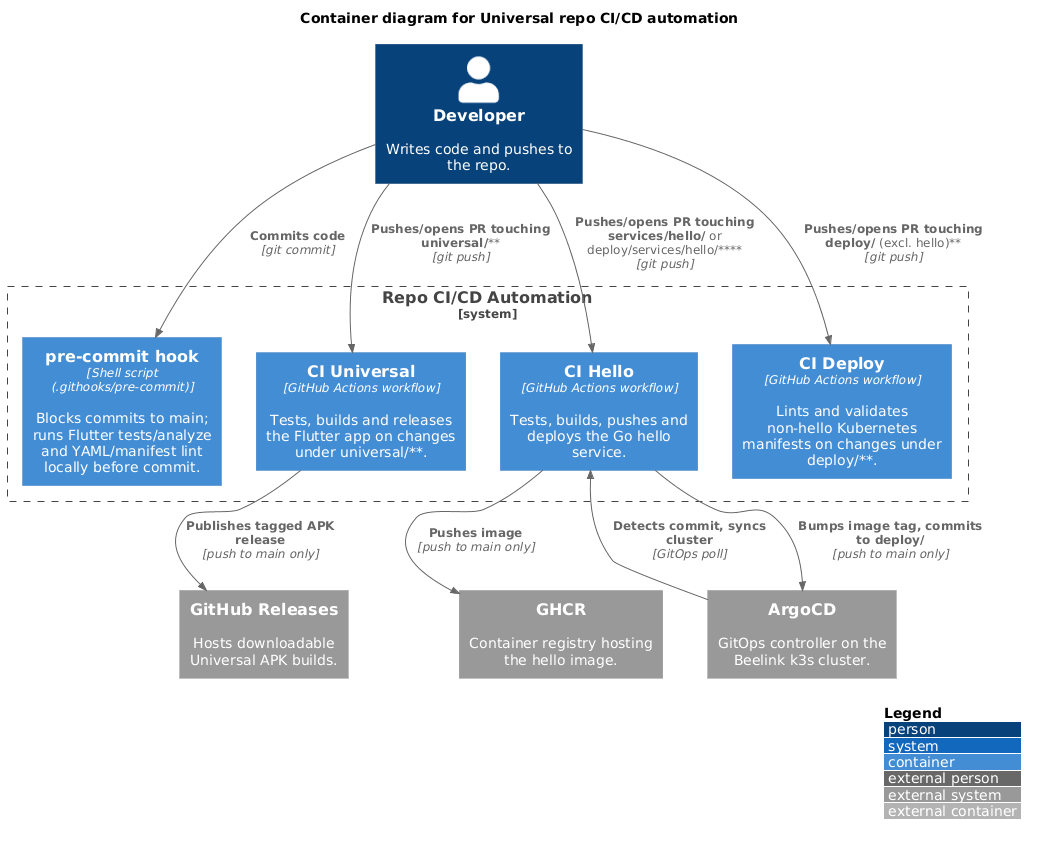

The diagram above was rendered by PlantUML. Its source (embedded in the PNG):
@startuml
!include <C4/C4_Container.puml>

title Container diagram for Universal repo CI/CD automation

Person(developer, "Developer", "Writes code and pushes to the repo.")

System_Boundary(automation, "Repo CI/CD Automation") {
    Container(precommit, "pre-commit hook", "Shell script (.githooks/pre-commit)", "Blocks commits to main; runs Flutter tests/analyze and YAML/manifest lint locally before commit.")
    Container(ciUniversal, "CI Universal", "GitHub Actions workflow", "Tests, builds and releases the Flutter app on changes under universal/**.")
    Container(ciHello, "CI Hello", "GitHub Actions workflow", "Tests, builds, pushes and deploys the Go hello service.")
    Container(ciDeploy, "CI Deploy", "GitHub Actions workflow", "Lints and validates non-hello Kubernetes manifests on changes under deploy/**.")
}

System_Ext(ghcr, "GHCR", "Container registry hosting the hello image.")
System_Ext(ghReleases, "GitHub Releases", "Hosts downloadable Universal APK builds.")
System_Ext(argocd, "ArgoCD", "GitOps controller on the Beelink k3s cluster.")

Rel(developer, precommit, "Commits code", "git commit")
Rel(developer, ciUniversal, "Pushes/opens PR touching universal/**", "git push")
Rel(developer, ciHello, "Pushes/opens PR touching services/hello/** or deploy/services/hello/**", "git push")
Rel(developer, ciDeploy, "Pushes/opens PR touching deploy/** (excl. hello)", "git push")

Rel(ciUniversal, ghReleases, "Publishes tagged APK release", "push to main only")
Rel(ciHello, ghcr, "Pushes image", "push to main only")
Rel(ciHello, argocd, "Bumps image tag, commits to deploy/", "push to main only")
Rel(argocd, ciHello, "Detects commit, syncs cluster", "GitOps poll")

Lay_D(ciUniversal, ghReleases)
Lay_D(ciHello, ghcr)
Lay_D(ciHello, argocd)
Lay_R(ghcr, argocd)

LAYOUT_WITH_LEGEND()
@enduml